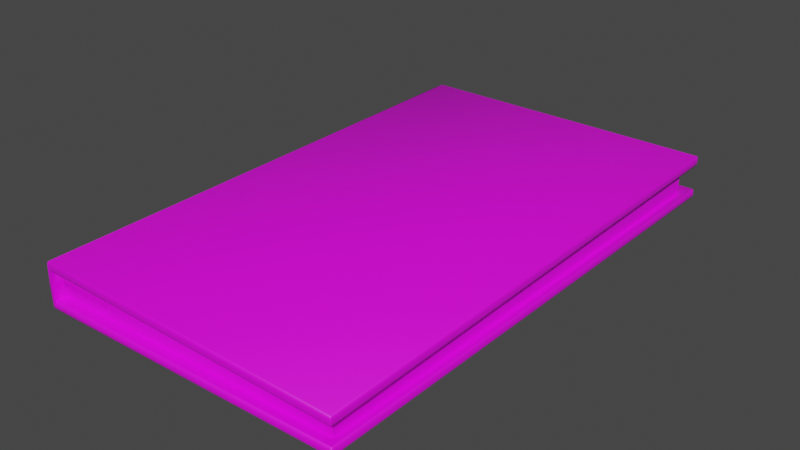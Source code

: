 # Source: Book.blend  (saved by Blender 2.93.21; exported with 4.5.12 LTS)
import bpy
from mathutils import Matrix  # noqa: F401  (used for matrix-valued properties, if any)

bpy.ops.wm.read_factory_settings(use_empty=True)
scene = bpy.context.scene
scene.name = 'Scene'

# ---- collections
col_collection = bpy.data.collections.new('Collection'); scene.collection.children.link(col_collection)

# ---- images (referenced by path relative to the original .blend; pixels are not part of the script)
import os
ASSET_DIR = os.environ.get("B2B_ASSET_DIR", "")  # directory of the original .blend (textures are referenced by path, not embedded)
HERE = os.path.dirname(os.path.abspath(__file__))  # packed textures are extracted next to this script under _unpacked/

def load_image(name, relpath, width, height, colorspace="sRGB"):
    """Load a texture the original file referenced (path relative to the .blend, or extracted next to this script)."""
    p = next((c for c in (os.path.join(HERE, relpath), os.path.join(ASSET_DIR, relpath)) if relpath and os.path.exists(c)), "")
    if p:
        img = bpy.data.images.load(p, check_existing=True)
        img.name = name
    else:  # same state as the original file: an image datablock whose file is absent (Cycles renders it pink)
        img = bpy.data.images.new(name, width, height)
        img.source = "FILE"
        img.filepath = "//" + (relpath or name)
    img.colorspace_settings.name = colorspace
    return img
img_yw1_png = load_image('yw1.png', 'yw1.png', 1024, 1024, 'sRGB')

# ---- materials (node trees are filled in below, after node groups)
mat_x = bpy.data.materials.new('材质')
mat_x.use_transparent_shadow = False

# ---- material node trees
mat_x.use_nodes = True; mat_x.node_tree.nodes.clear()
_N = mat_x.node_tree.nodes; _L = mat_x.node_tree.links
n0 = _N.new('ShaderNodeBsdfPrincipled'); n0.name = 'Principled BSDF'; n0.location = (10, 300)
n0.distribution = 'GGX'
n0.subsurface_method = 'BURLEY'
n0.inputs[3].default_value = 1.45
n0.inputs[27].default_value = (0.0, 0.0, 0.0, 1.0)
n0.inputs[28].default_value = 1.0
n1 = _N.new('ShaderNodeOutputMaterial'); n1.name = 'Material Output'; n1.location = (300, 300)
n2 = _N.new('ShaderNodeTexImage'); n2.name = '图像纹理'; n2.location = (-280, 280)
n2.image = img_yw1_png
_L.new(n0.outputs[0], n1.inputs[0])
_L.new(n2.outputs[0], n0.inputs[0])
n1.is_active_output = True

# ---- world
world_world = bpy.data.worlds.new('World'); scene.world = world_world
world_world.use_nodes = True; world_world.node_tree.nodes.clear()
_N = world_world.node_tree.nodes; _L = world_world.node_tree.links
n0 = _N.new('ShaderNodeOutputWorld'); n0.name = 'World Output'; n0.location = (300, 300)
n1 = _N.new('ShaderNodeBackground'); n1.name = 'Background'; n1.location = (10, 300)
n1.inputs[0].default_value = (0.05088, 0.05088, 0.05088, 1.0)
_L.new(n1.outputs[0], n0.inputs[0])
n0.is_active_output = True
world_world.color = (0.05088, 0.05088, 0.05088)
world_world.use_sun_shadow = False
world_world.sun_shadow_jitter_overblur = 0.0

# ---- meshes
me_book_pile_04_001 = bpy.data.meshes.new('Book_Pile_04.001')
me_book_pile_04_001.from_pydata([(-1.662, -3.085, 0.1224), (-1.669, -3.085, -0.03963), (-1.663, -3.085, -0.1791), (1.705, -3.063, -0.1584), (1.704, -3.062, 0.08839), (1.703, 2.496, -0.1385), (1.703, 2.496, 0.1717), (-1.75, 2.64, 0.01348), (-1.757, 2.585, 0.0112), (-1.697, 2.491, 0.008646), (-1.69, 2.491, 0.1706), (-1.705, 2.625, 0.01366), (-1.698, 2.625, 0.1756), (-1.689, -3.187, -0.2781), (-1.703, -3.188, -0.2681), (-1.709, -3.189, -0.2434), (-1.69, -3.206, -0.243), (-1.689, -3.2, -0.2678), (-1.702, -3.202, -0.2437), (-1.687, -3.206, 0.197), (-1.7, -3.202, 0.1973), (-1.707, -3.189, 0.1967), (-1.685, -3.187, 0.2322), (-1.686, -3.2, 0.2219), (-1.699, -3.188, 0.2216), (-1.709, 2.662, 0.2871), (-1.723, 2.664, 0.2769), (-1.731, 2.666, 0.2527), (-1.738, 2.641, 0.2495), (-1.71, 2.682, 0.2537), (-1.708, 2.676, 0.2777), (-1.722, 2.678, 0.2539), (-1.712, 2.681, -0.1872), (-1.723, 2.677, -0.1874), (-1.731, 2.664, -0.1882), (-1.71, 2.662, -0.2232), (-1.71, 2.676, -0.2123), (-1.724, 2.663, -0.2132), (-1.718, -3.19, -0.04049), (-1.711, -3.202, -0.04037), (1.804, -3.169, -0.19), (1.8, -3.17, -0.2165), (1.789, -3.171, -0.2291), (1.787, -3.188, -0.1896), (1.799, -3.183, -0.1884), (1.798, -3.181, -0.1625), (1.786, -3.187, -0.1635), (1.803, -3.168, -0.1639), (1.788, -3.184, -0.2162), (1.785, -3.166, -0.1303), (1.797, -3.167, -0.139), (1.785, -3.18, -0.1388), (1.787, -3.188, 0.1207), (1.789, -3.184, 0.1474), (1.789, -3.171, 0.1607), (1.804, -3.169, 0.1205), (1.799, -3.182, 0.1188), (1.797, -3.18, 0.08159), (1.802, -3.167, 0.08306), (1.785, -3.186, 0.08329), (1.8, -3.17, 0.1473), (-1.734, 2.678, 0.0152), (-1.742, 2.667, 0.01463), (1.805, 2.676, 0.2318), (1.801, 2.676, 0.259), (1.791, 2.677, 0.2729), (1.789, 2.696, 0.2354), (1.8, 2.689, 0.2322), (1.798, 2.689, 0.1942), (1.787, 2.695, 0.197), (1.803, 2.675, 0.1934), (1.79, 2.691, 0.2614), (1.785, 2.689, 0.1715), (1.785, 2.675, 0.1603), (1.797, 2.675, 0.1682), (-1.743, 2.585, -0.2163), (-1.749, 2.59, -0.191), (1.787, 2.696, -0.1827), (1.788, 2.692, -0.2094), (1.789, 2.678, -0.2227), (1.804, 2.677, -0.1842), (1.799, 2.69, -0.1821), (1.798, 2.689, -0.1559), (1.803, 2.676, -0.1574), (1.787, 2.695, -0.156), (1.8, 2.678, -0.2104), (-1.662, -3.179, 0.1225), (-1.66, -3.196, 0.1353), (-1.657, -3.203, 0.1664), (-1.666, -3.203, -0.04282), (-1.7, 2.681, 0.2181), (-1.691, 2.674, 0.1901), (-1.698, 2.674, 0.01472), (-1.69, 2.659, 0.1775), (-1.696, 2.659, 0.0151), (1.796, -3.165, 0.05866), (1.784, -3.165, 0.05083), (1.784, -3.179, 0.05886), (1.786, 2.675, -0.1213), (1.786, 2.688, -0.1309), (1.798, 2.675, -0.1311), (-1.74, 2.584, 0.2729), (-1.747, 2.584, 0.2471), (-1.659, -3.203, -0.2229), (-1.701, 2.681, -0.1642), (-1.699, -3.199, -0.2636), (-1.696, -3.199, 0.2173), (-1.719, 2.675, 0.2732), (-1.72, 2.674, -0.208), (1.798, -3.181, -0.2103), (1.795, -3.178, -0.1422), (1.798, -3.181, 0.1408), (1.799, 2.687, 0.2541), (1.795, 2.686, 0.1734), (1.798, 2.689, -0.2038), (1.794, -3.177, 0.06166), (1.796, 2.686, -0.1347), (-1.691, 2.491, -0.1309), (-1.692, 2.674, -0.1363), (-1.691, 2.659, -0.1248), (-1.663, -3.179, -0.1793), (-1.661, -3.196, -0.192), (-1.699, 2.625, -0.1258)], [], [(19, 52, 53, 23), (21, 102, 28, 7, 8, 38), (51, 121, 103, 46), (50, 100, 98, 49), (74, 95, 96, 73), (62, 7, 28, 27), (3, 5, 6, 4), (11, 9, 117, 122), (23, 53, 54, 22), (36, 78, 79, 35), (118, 99, 84, 104), (25, 65, 71, 30), (18, 39, 38, 15), (43, 44, 45, 46), (44, 40, 47, 45), (55, 56, 57, 58), (56, 52, 59, 57), (66, 67, 68, 69), (67, 63, 70, 68), (80, 81, 82, 83), (81, 77, 84, 82), (11, 122, 119, 94, 93, 12), (91, 93, 94, 92), (54, 65, 25, 22), (97, 87, 86, 96), (28, 102, 101, 26, 27), (59, 88, 87, 97), (38, 39, 20, 21), (38, 8, 76, 15), (58, 70, 63, 55), (42, 79, 85, 41), (80, 83, 47, 40), (121, 51, 49, 120), (10, 6, 5, 117, 9), (70, 58, 95, 74), (76, 75, 14, 15), (32, 29, 66, 69, 90, 104, 84, 77), (55, 63, 64, 60), (30, 71, 66, 29), (72, 73, 93, 91), (62, 61, 33, 34), (32, 77, 78, 36), (89, 1, 0, 86, 87, 88), (37, 75, 76, 34), (91, 90, 69, 72), (2, 120, 49, 98, 119, 122, 117, 5, 3), (60, 64, 65, 54), (24, 101, 102, 21), (32, 33, 61, 31, 29), (4, 6, 10, 12, 93, 73, 96, 86, 0), (1, 89, 103, 121, 120, 2), (103, 89, 88, 59, 52, 19, 16, 43, 46), (92, 118, 104, 90, 91), (18, 15, 14, 105), (14, 13, 17, 105), (17, 16, 18, 105), (24, 21, 20, 106), (20, 19, 23, 106), (23, 22, 24, 106), (31, 27, 26, 107), (26, 25, 30, 107), (30, 29, 31, 107), (37, 34, 33, 108), (33, 32, 36, 108), (36, 35, 37, 108), (48, 42, 41, 109), (41, 40, 44, 109), (44, 43, 48, 109), (45, 47, 50, 110), (50, 49, 51, 110), (51, 46, 45, 110), (60, 54, 53, 111), (53, 52, 56, 111), (56, 55, 60, 111), (71, 65, 64, 112), (64, 63, 67, 112), (67, 66, 71, 112), (74, 73, 72, 113), (72, 69, 68, 113), (68, 70, 74, 113), (85, 79, 78, 114), (78, 77, 81, 114), (81, 80, 85, 114), (97, 96, 95, 115), (95, 58, 57, 115), (57, 59, 97, 115), (82, 84, 99, 116), (99, 98, 100, 116), (100, 83, 82, 116), (0, 1, 2, 3, 4), (7, 62, 34, 76, 8), (80, 40, 41, 85), (13, 42, 48, 17), (118, 119, 98, 99), (31, 61, 62, 27), (14, 75, 37, 35, 13), (92, 94, 119, 118), (47, 83, 100, 50), (17, 48, 43, 16), (9, 11, 12, 10), (101, 24, 22, 25, 26), (16, 19, 20, 39, 18), (79, 42, 13, 35)])
me_book_pile_04_001.polygons.foreach_set('use_smooth', [True] * 103)
_k = set([(0, 4), (0, 86), (2, 3), (2, 120), (3, 4), (3, 5), (4, 6), (5, 6), (5, 117), (6, 10), (10, 12), (12, 93), (86, 87), (87, 88), (88, 89), (89, 103), (91, 93), (103, 121), (117, 122), (118, 119), (119, 122), (120, 121)])
me_book_pile_04_001.attributes.new('sharp_edge', 'BOOLEAN', 'EDGE').data.foreach_set('value', [ (min(e.vertices), max(e.vertices)) in _k for e in me_book_pile_04_001.edges])
_uv = me_book_pile_04_001.uv_layers.new(name='UVMap')
_uv.uv.foreach_set('vector', [0.7106, 0.2353, 0.7128, 0.3672, 0.7123, 0.3673, 0.7101, 0.2354, 0.9696, 0.2341, 0.9696, 0.01444, 0.9696, 0.01229, 0.9736, 0.01235, 0.9736, 0.01448, 0.9737, 0.2342, 0.7173, 0.3671, 0.7173, 0.2363, 0.7178, 0.2364, 0.7177, 0.3671, 0.9682, 0.01141, 0.9692, 0.2338, 0.9688, 0.2338, 0.9678, 0.01142, 0.8362, 0.4571, 0.8367, 0.2349, 0.8372, 0.2349, 0.8367, 0.4571, 0.9736, 0.01134, 0.9736, 0.01235, 0.9696, 0.01229, 0.9696, 0.01133, 0.9312, 0.0, 0.9312, 0.4737, 0.9192, 0.4737, 0.9216, 9.727e-05, 0.7328, 0.2395, 0.7328, 0.2344, 0.7353, 0.2344, 0.7352, 0.2395, 0.5682, 0.01086, 0.7003, 0.01092, 0.7003, 0.01141, 0.5682, 0.01138, 0.835, 0.2344, 0.7021, 0.2344, 0.7021, 0.2339, 0.835, 0.2339, 0.703, 0.236, 0.7033, 0.3679, 0.7029, 0.3679, 0.7025, 0.2356, 0.5682, 0.2341, 0.7012, 0.2341, 0.7012, 0.2346, 0.5682, 0.2346, 0.9772, 0.2347, 0.9737, 0.2346, 0.9737, 0.2342, 0.9772, 0.2342, 0.7182, 0.3672, 0.7181, 0.3676, 0.7177, 0.3676, 0.7177, 0.3671, 0.9855, 0.01086, 0.9855, 0.01138, 0.985, 0.01142, 0.985, 0.0109, 0.9841, 0.2339, 0.9841, 0.2344, 0.9835, 0.2343, 0.9835, 0.2338, 0.7128, 0.3676, 0.7128, 0.3672, 0.7134, 0.3671, 0.7135, 0.3676, 0.7097, 0.368, 0.7096, 0.3684, 0.709, 0.3684, 0.709, 0.3679, 0.9841, 0.01086, 0.9841, 0.01139, 0.9835, 0.01142, 0.9835, 0.0109, 0.9855, 0.2339, 0.9855, 0.2344, 0.985, 0.2344, 0.985, 0.2339, 0.7025, 0.3684, 0.7024, 0.3679, 0.7029, 0.3679, 0.7029, 0.3684, 0.7328, 0.2395, 0.7352, 0.2395, 0.7351, 0.2408, 0.7327, 0.2408, 0.7299, 0.2408, 0.7299, 0.2395, 0.7297, 0.2413, 0.7299, 0.2408, 0.7327, 0.2408, 0.7327, 0.2414, 0.5572, 0.03362, 0.5611, 0.9666, 0.002929, 0.9665, 0.002929, 0.03341, 0.8371, 0.2343, 0.9679, 0.2343, 0.968, 0.2349, 0.8372, 0.2349, 0.9696, 0.01229, 0.9696, 0.01444, 0.9692, 0.01443, 0.9692, 0.01137, 0.9696, 0.01133, 0.7134, 0.3671, 0.7111, 0.2365, 0.7116, 0.2364, 0.7139, 0.3671, 0.9737, 0.2342, 0.9737, 0.2346, 0.9697, 0.2346, 0.9696, 0.2341, 0.9737, 0.2342, 0.9736, 0.01448, 0.9771, 0.01429, 0.9772, 0.2342, 0.9835, 0.2338, 0.9835, 0.01142, 0.9841, 0.01139, 0.9841, 0.2339, 0.7025, 0.01141, 0.7021, 0.2339, 0.7016, 0.2339, 0.702, 0.01144, 0.9855, 0.2339, 0.985, 0.2339, 0.985, 0.01142, 0.9855, 0.01138, 0.8368, 0.01086, 0.9678, 0.01089, 0.9678, 0.01142, 0.8367, 0.01149, 0.7238, 0.2346, 0.724, 0.3633, 0.7186, 0.3633, 0.7186, 0.2346, 0.721, 0.2344, 0.9835, 0.01142, 0.9835, 0.2338, 0.983, 0.2338, 0.983, 0.01143, 0.9771, 0.01429, 0.9776, 0.01446, 0.9776, 0.2341, 0.9772, 0.2342, 0.7021, 0.2353, 0.7097, 0.2353, 0.7097, 0.368, 0.709, 0.3679, 0.7091, 0.2357, 0.7025, 0.2356, 0.7029, 0.3679, 0.7024, 0.3679, 0.9841, 0.2339, 0.9841, 0.01139, 0.9846, 0.01135, 0.9846, 0.234, 0.7101, 0.2354, 0.7101, 0.3681, 0.7097, 0.368, 0.7097, 0.2353, 0.8367, 0.4576, 0.8367, 0.4571, 0.9687, 0.4571, 0.9687, 0.4576, 0.9736, 0.01134, 0.9737, 0.0109, 0.9772, 0.01095, 0.9772, 0.01145, 0.7021, 0.2353, 0.7024, 0.3679, 0.702, 0.368, 0.7016, 0.2353, 0.7403, 0.238, 0.7358, 0.238, 0.7358, 0.2352, 0.7394, 0.2352, 0.7401, 0.2349, 0.7403, 0.2344, 0.9776, 0.01148, 0.9776, 0.01446, 0.9771, 0.01429, 0.9772, 0.01145, 0.7086, 0.2361, 0.7091, 0.2357, 0.709, 0.3679, 0.7086, 0.3679, 0.8367, 0.01509, 0.8367, 0.01149, 0.9678, 0.01142, 0.9688, 0.2338, 0.8366, 0.2338, 0.8362, 0.2325, 0.8366, 0.2274, 0.9656, 0.227, 0.9648, 0.01538, 0.7008, 0.01144, 0.7017, 0.234, 0.7012, 0.2341, 0.7003, 0.01141, 0.9693, 0.2341, 0.9692, 0.01443, 0.9696, 0.01444, 0.9696, 0.2341, 0.7021, 0.2353, 0.7021, 0.2348, 0.7056, 0.2344, 0.7097, 0.2348, 0.7097, 0.2353, 0.8401, 0.2388, 0.8398, 0.4503, 0.9687, 0.4507, 0.969, 0.4557, 0.9687, 0.4571, 0.8367, 0.4571, 0.8372, 0.2349, 0.968, 0.2349, 0.968, 0.2385, 0.7358, 0.238, 0.7403, 0.238, 0.7403, 0.2411, 0.7401, 0.2406, 0.7394, 0.2404, 0.7358, 0.2404, 0.7178, 0.2364, 0.7147, 0.2361, 0.7111, 0.2365, 0.7134, 0.3671, 0.7128, 0.3672, 0.7106, 0.2353, 0.7182, 0.2352, 0.7182, 0.3672, 0.7177, 0.3671, 0.7327, 0.2414, 0.7353, 0.2413, 0.7358, 0.2416, 0.7292, 0.2416, 0.7297, 0.2413, 0.9772, 0.2347, 0.9772, 0.2342, 0.9776, 0.2341, 0.9776, 0.2345, 0.8351, 0.01132, 0.8346, 0.01137, 0.8346, 0.01086, 0.835, 0.01092, 0.7186, 0.2352, 0.7182, 0.2352, 0.7182, 0.2347, 0.7185, 0.2349, 0.9693, 0.2341, 0.9696, 0.2341, 0.9697, 0.2346, 0.9693, 0.2345, 0.7106, 0.2349, 0.7106, 0.2353, 0.7101, 0.2354, 0.7102, 0.235, 0.5682, 0.01086, 0.5682, 0.01138, 0.5677, 0.01132, 0.5678, 0.01091, 0.9696, 0.01086, 0.9696, 0.01133, 0.9692, 0.01137, 0.9693, 0.01097, 0.5677, 0.2341, 0.5682, 0.2341, 0.5682, 0.2346, 0.5678, 0.2345, 0.7101, 0.2354, 0.7097, 0.2353, 0.7097, 0.2348, 0.7101, 0.235, 0.9776, 0.01148, 0.9772, 0.01145, 0.9772, 0.01095, 0.9776, 0.01106, 0.7021, 0.2348, 0.7021, 0.2353, 0.7016, 0.2353, 0.7017, 0.235, 0.835, 0.2344, 0.835, 0.2339, 0.8355, 0.2339, 0.8354, 0.2343, 0.7025, 0.01092, 0.7025, 0.01141, 0.702, 0.01144, 0.7021, 0.01104, 0.986, 0.01133, 0.9855, 0.01138, 0.9855, 0.01086, 0.9859, 0.01092, 0.7181, 0.3676, 0.7182, 0.3672, 0.7186, 0.3672, 0.7185, 0.3676, 0.985, 0.0109, 0.985, 0.01142, 0.9846, 0.01146, 0.9847, 0.01103, 0.9682, 0.01141, 0.9678, 0.01142, 0.9678, 0.01089, 0.9681, 0.01098, 0.7173, 0.3671, 0.7177, 0.3671, 0.7177, 0.3676, 0.7173, 0.3675, 0.7008, 0.01144, 0.7003, 0.01141, 0.7003, 0.01092, 0.7007, 0.01103, 0.7123, 0.3673, 0.7128, 0.3672, 0.7128, 0.3676, 0.7124, 0.3676, 0.9841, 0.2344, 0.9841, 0.2339, 0.9846, 0.234, 0.9845, 0.2344, 0.7012, 0.2346, 0.7012, 0.2341, 0.7017, 0.234, 0.7016, 0.2345, 0.9846, 0.01135, 0.9841, 0.01139, 0.9841, 0.01086, 0.9845, 0.01093, 0.7096, 0.3684, 0.7097, 0.368, 0.7101, 0.3681, 0.71, 0.3684, 0.8362, 0.4571, 0.8367, 0.4571, 0.8367, 0.4576, 0.8363, 0.4575, 0.7086, 0.3679, 0.709, 0.3679, 0.709, 0.3684, 0.7086, 0.3682, 0.9835, 0.0109, 0.9835, 0.01142, 0.983, 0.01143, 0.9831, 0.011, 0.7016, 0.2339, 0.7021, 0.2339, 0.7021, 0.2344, 0.7017, 0.2343, 0.702, 0.368, 0.7024, 0.3679, 0.7025, 0.3684, 0.7021, 0.3684, 0.9855, 0.2344, 0.9855, 0.2339, 0.986, 0.234, 0.9858, 0.2344, 0.8371, 0.2343, 0.8372, 0.2349, 0.8367, 0.2349, 0.8368, 0.2344, 0.983, 0.2338, 0.9835, 0.2338, 0.9835, 0.2343, 0.9831, 0.2342, 0.7135, 0.3676, 0.7134, 0.3671, 0.7139, 0.3671, 0.7138, 0.3675, 0.7029, 0.3684, 0.7029, 0.3679, 0.7033, 0.3679, 0.7033, 0.3683, 0.9688, 0.2343, 0.9688, 0.2338, 0.9692, 0.2338, 0.9691, 0.2342, 0.9846, 0.2339, 0.985, 0.2339, 0.985, 0.2344, 0.9847, 0.2343, 0.724, 0.2347, 0.7268, 0.2344, 0.7292, 0.2346, 0.7292, 0.3625, 0.7249, 0.3624, 0.9736, 0.01235, 0.9736, 0.01134, 0.9772, 0.01145, 0.9771, 0.01429, 0.9736, 0.01448, 0.9855, 0.2339, 0.9855, 0.01138, 0.986, 0.01133, 0.986, 0.234, 0.8346, 0.01137, 0.7025, 0.01141, 0.7025, 0.01092, 0.8346, 0.01086, 0.8365, 0.2343, 0.8366, 0.2338, 0.9688, 0.2338, 0.9688, 0.2343, 0.9696, 0.01086, 0.9737, 0.0109, 0.9736, 0.01134, 0.9696, 0.01133, 0.8351, 0.01132, 0.8362, 0.231, 0.8355, 0.2339, 0.835, 0.2339, 0.8346, 0.01137, 0.7327, 0.2414, 0.7327, 0.2408, 0.7351, 0.2408, 0.7353, 0.2413, 0.985, 0.01142, 0.985, 0.2339, 0.9846, 0.2339, 0.9846, 0.01146, 0.7186, 0.2352, 0.7186, 0.3672, 0.7182, 0.3672, 0.7182, 0.2352, 0.7328, 0.2344, 0.7328, 0.2395, 0.7299, 0.2395, 0.73, 0.2344, 0.567, 0.2311, 0.5677, 0.01132, 0.5682, 0.01138, 0.5682, 0.2341, 0.5677, 0.2341, 0.7182, 0.2352, 0.7106, 0.2353, 0.7106, 0.2349, 0.7147, 0.2344, 0.7182, 0.2347, 0.7021, 0.2339, 0.7025, 0.01141, 0.8346, 0.01137, 0.835, 0.2339])
me_book_pile_04_001.materials.append(mat_x)
me_book_pile_04_001.use_remesh_fix_poles = True
me_book_pile_04_001.use_remesh_preserve_attributes = False
me_book_pile_04_001.update()
me_book_pile_04_001.normals_split_custom_set([tuple(v) for v in zip(*[iter([-0.2005, -0.9772, 0.07048, 0.2008, -0.9794, 0.02291, 0.289, -0.8455, 0.449, -0.248, -0.8154, 0.5231, -0.9575, -0.2747, 0.08774, -0.9806, -0.05281, 0.1888, -0.9464, 0.1837, 0.2656, -0.9892, 0.1461, 0.01475, -0.9975, 0.06902, -0.01565, -0.9678, -0.2512, -0.01591, 0.1947, -0.7847, 0.5885, -0.002888, -0.8159, 0.5782, 0.02421, -0.9953, 0.09425, 0.2318, -0.9642, 0.1289, 0.8275, -0.16, 0.5382, 0.8032, 0.1704, 0.5709, 0.2429, 0.4461, 0.8614, 0.118, -0.1345, 0.9839, 0.8036, 0.2263, -0.5505, 0.7325, -0.147, -0.6647, 0.04434, -0.2316, -0.9718, 0.1557, 0.1474, -0.9768, -0.9159, 0.3974, -0.05587, -0.9892, 0.1461, 0.01475, -0.9464, 0.1837, 0.2656, -0.8768, 0.4567, 0.1506, 1.0, 0.0002389, 0.001093, 1.0, 0.0002389, 0.001093, 1.0, 0.0002389, 0.001093, 1.0, 0.0002389, 0.001093, 0.9966, -0.08226, 0.004592, 0.9035, 0.3801, -0.1978, 0.09666, 0.9952, 0.01509, 0.9966, -0.08001, 0.01856, -0.248, -0.8154, 0.5231, 0.289, -0.8455, 0.449, 0.381, -0.3041, 0.8731, -0.2028, -0.2664, 0.9423, -0.1531, 0.8522, -0.5003, 0.2675, 0.8227, -0.5016, 0.352, 0.2957, -0.8881, -0.1834, 0.2389, -0.9536, 0.3617, 0.8697, 0.3357, 0.2447, 0.8039, 0.542, 0.2232, 0.9672, 0.1214, 0.05556, 0.993, 0.1038, -0.3018, 0.2677, 0.915, 0.4327, 0.2781, 0.8576, 0.2982, 0.8093, 0.506, -0.1519, 0.7881, 0.5965, -0.5832, -0.8088, -0.07527, -0.6127, -0.7903, -0.0002053, -0.9678, -0.2512, -0.01591, -0.9468, -0.239, -0.2156, 0.2017, -0.9775, -0.06126, 0.7427, -0.6696, -0.007556, 0.7362, -0.6626, 0.1378, 0.2318, -0.9642, 0.1289, 0.7427, -0.6696, -0.007556, 0.982, -0.1833, -0.0447, 0.9806, -0.1376, 0.1398, 0.7362, -0.6626, 0.1378, 0.9917, -0.1269, 0.02141, 0.7422, -0.669, -0.0385, 0.7303, -0.6716, -0.1254, 0.988, -0.1123, -0.1056, 0.7422, -0.669, -0.0385, 0.2008, -0.9794, 0.02291, 0.1783, -0.976, -0.1252, 0.7303, -0.6716, -0.1254, 0.1925, 0.9783, 0.07694, 0.7672, 0.6411, -0.02041, 0.7545, 0.6484, -0.1013, 0.1893, 0.9764, -0.1043, 0.7672, 0.6411, -0.02041, 0.9854, 0.1543, 0.07155, 0.9864, 0.1124, -0.1201, 0.7545, 0.6484, -0.1013, 0.9901, 0.135, -0.03922, 0.7378, 0.6747, -0.01895, 0.7361, 0.6663, 0.1193, 0.9809, 0.1341, 0.1406, 0.7378, 0.6747, -0.01895, 0.2318, 0.9699, -0.07504, 0.2232, 0.9672, 0.1214, 0.7361, 0.6663, 0.1193, 0.9966, -0.08226, 0.004592, 0.9966, -0.08001, 0.01856, 0.9927, -0.119, 0.01848, 0.9946, -0.04792, -0.09231, 0.9932, -0.1134, -0.02795, 0.9958, -0.08911, -0.02237, 0.3729, 0.8767, -0.304, 0.9932, -0.1134, -0.02795, 0.9946, -0.04792, -0.09231, 0.9147, 0.4035, 0.02321, 0.381, -0.3041, 0.8731, 0.4327, 0.2781, 0.8576, -0.3018, 0.2677, 0.915, -0.2028, -0.2664, 0.9423, 0.1864, -0.7901, -0.584, -0.004437, -0.8101, -0.5863, -0.06221, -0.1977, -0.9783, 0.04434, -0.2316, -0.9718, -0.9464, 0.1837, 0.2656, -0.9806, -0.05281, 0.1888, -0.7669, 0.03681, 0.6407, -0.7221, 0.2447, 0.6471, -0.8768, 0.4567, 0.1506, 0.1783, -0.976, -0.1252, 0.002628, -0.9885, -0.151, -0.004437, -0.8101, -0.5863, 0.1864, -0.7901, -0.584, -0.9678, -0.2512, -0.01591, -0.6127, -0.7903, -0.0002053, -0.6244, -0.7788, 0.05899, -0.9575, -0.2747, 0.08774, -0.9678, -0.2512, -0.01591, -0.9975, 0.06902, -0.01565, -0.9641, 0.177, -0.1981, -0.9468, -0.239, -0.2156, 0.988, -0.1123, -0.1056, 0.9864, 0.1124, -0.1201, 0.9854, 0.1543, 0.07155, 0.9917, -0.1269, 0.02141, 0.34, -0.3089, -0.8882, 0.352, 0.2957, -0.8881, 0.8807, 0.2142, -0.4224, 0.8732, -0.2031, -0.443, 0.9901, 0.135, -0.03922, 0.9809, 0.1341, 0.1406, 0.9806, -0.1376, 0.1398, 0.982, -0.1833, -0.0447, -0.002888, -0.8159, 0.5782, 0.1947, -0.7847, 0.5885, 0.118, -0.1345, 0.9839, 0.05634, -0.1925, 0.9797, 0.8543, 0.5008, -0.1392, -0.001477, 1.0, 0.000232, -0.004612, 1.0, 0.001788, 0.09666, 0.9952, 0.01509, 0.9035, 0.3801, -0.1978, 0.9864, 0.1124, -0.1201, 0.988, -0.1123, -0.1056, 0.7325, -0.147, -0.6647, 0.8036, 0.2263, -0.5505, -0.9641, 0.177, -0.1981, -0.7506, 0.09203, -0.6543, -0.7613, -0.2491, -0.5986, -0.9468, -0.239, -0.2156, -0.1149, 0.9852, -0.1272, -0.1718, 0.9824, 0.0734, 0.1925, 0.9783, 0.07694, 0.1893, 0.9764, -0.1043, 0.05433, 0.9912, -0.121, 0.05556, 0.993, 0.1038, 0.2232, 0.9672, 0.1214, 0.2318, 0.9699, -0.07504, 0.9917, -0.1269, 0.02141, 0.9854, 0.1543, 0.07155, 0.9055, 0.1429, 0.3996, 0.8917, -0.2671, 0.3654, -0.1519, 0.7881, 0.5965, 0.2982, 0.8093, 0.506, 0.1925, 0.9783, 0.07694, -0.1718, 0.9824, 0.0734, 0.2286, 0.8147, -0.533, 0.1557, 0.1474, -0.9768, -0.01136, 0.1902, -0.9817, 0.3729, 0.8767, -0.304, -0.9159, 0.3974, -0.05587, -0.5806, 0.8142, -0.001601, -0.6177, 0.783, -0.07273, -0.9438, 0.2996, -0.1396, -0.1149, 0.9852, -0.1272, 0.2318, 0.9699, -0.07504, 0.2675, 0.8227, -0.5016, -0.1531, 0.8522, -0.5003, 0.9995, 0.03042, -0.004999, 0.9298, -0.3038, -0.2076, 0.4445, -0.8956, -0.0206, 0.9989, 0.02853, -0.03734, 0.9992, 0.0177, -0.03461, 0.999, 0.02574, -0.03702, -0.6782, 0.3072, -0.6676, -0.7506, 0.09203, -0.6543, -0.9641, 0.177, -0.1981, -0.9438, 0.2996, -0.1396, 0.3729, 0.8767, -0.304, 0.05433, 0.9912, -0.121, 0.1893, 0.9764, -0.1043, 0.2286, 0.8147, -0.533, -0.09379, 0.00358, 0.9956, 0.05634, -0.1925, 0.9797, 0.118, -0.1345, 0.9839, 0.2429, 0.4461, 0.8614, 0.08346, 0.1888, 0.9785, -0.09379, 0.00358, 0.9956, -0.09379, 0.00358, 0.9956, -0.0846, -0.001097, 0.9964, -0.09307, 0.004235, 0.9957, 0.8917, -0.2671, 0.3654, 0.9055, 0.1429, 0.3996, 0.4327, 0.2781, 0.8576, 0.381, -0.3041, 0.8731, -0.7321, -0.2489, 0.6341, -0.7669, 0.03681, 0.6407, -0.9806, -0.05281, 0.1888, -0.9575, -0.2747, 0.08774, -0.1149, 0.9852, -0.1272, -0.6177, 0.783, -0.07273, -0.5806, 0.8142, -0.001601, -0.5218, 0.8281, 0.205, -0.1718, 0.9824, 0.0734, -0.1058, 0.04357, -0.9934, -0.1309, 0.07969, -0.9882, -0.1069, 0.04418, -0.9933, -0.1069, 0.04418, -0.9933, -0.01136, 0.1902, -0.9817, 0.1557, 0.1474, -0.9768, 0.04434, -0.2316, -0.9718, -0.06221, -0.1977, -0.9783, -0.1069, 0.04418, -0.9933, 0.9298, -0.3038, -0.2076, 0.9995, 0.03042, -0.004999, 0.9991, 0.02315, 0.03475, 0.9993, 0.01785, 0.03284, 0.9991, 0.02315, 0.03475, 0.4742, -0.8673, -0.1514, 0.02421, -0.9953, 0.09425, 0.009458, -0.9999, -0.008261, 0.002628, -0.9885, -0.151, 0.1783, -0.976, -0.1252, 0.2008, -0.9794, 0.02291, -0.2005, -0.9772, 0.07048, -0.1808, -0.9807, -0.07438, 0.2017, -0.9775, -0.06126, 0.2318, -0.9642, 0.1289, 0.9147, 0.4035, 0.02321, 0.3617, 0.8697, 0.3357, 0.05556, 0.993, 0.1038, 0.05433, 0.9912, -0.121, 0.3729, 0.8767, -0.304, -0.5832, -0.8088, -0.07527, -0.9468, -0.239, -0.2156, -0.7613, -0.2491, -0.5986, -0.5792, -0.6957, -0.4249, -0.7613, -0.2491, -0.5986, -0.1937, -0.2326, -0.9531, -0.2434, -0.8145, -0.5267, -0.5792, -0.6957, -0.4249, -0.2434, -0.8145, -0.5267, -0.1808, -0.9807, -0.07438, -0.5832, -0.8088, -0.07527, -0.5792, -0.6957, -0.4249, -0.7321, -0.2489, 0.6341, -0.9575, -0.2747, 0.08774, -0.6244, -0.7788, 0.05899, -0.579, -0.6886, 0.4366, -0.6244, -0.7788, 0.05899, -0.2005, -0.9772, 0.07048, -0.248, -0.8154, 0.5231, -0.579, -0.6886, 0.4366, -0.248, -0.8154, 0.5231, -0.2028, -0.2664, 0.9423, -0.7321, -0.2489, 0.6341, -0.579, -0.6886, 0.4366, -0.5218, 0.8281, 0.205, -0.8768, 0.4567, 0.1506, -0.7221, 0.2447, 0.6471, -0.5404, 0.7088, 0.4534, -0.7221, 0.2447, 0.6471, -0.3018, 0.2677, 0.915, -0.1519, 0.7881, 0.5965, -0.5404, 0.7088, 0.4534, -0.1519, 0.7881, 0.5965, -0.1718, 0.9824, 0.0734, -0.5218, 0.8281, 0.205, -0.5404, 0.7088, 0.4534, -0.6782, 0.3072, -0.6676, -0.9438, 0.2996, -0.1396, -0.6177, 0.783, -0.07273, -0.5968, 0.6893, -0.4107, -0.6177, 0.783, -0.07273, -0.1149, 0.9852, -0.1272, -0.1531, 0.8522, -0.5003, -0.5968, 0.6893, -0.4107, -0.1531, 0.8522, -0.5003, -0.1834, 0.2389, -0.9536, -0.6782, 0.3072, -0.6676, -0.5968, 0.6893, -0.4107, 0.2631, -0.8311, -0.4899, 0.34, -0.3089, -0.8882, 0.8732, -0.2031, -0.443, 0.7195, -0.6463, -0.2543, 0.8732, -0.2031, -0.443, 0.982, -0.1833, -0.0447, 0.7427, -0.6696, -0.007556, 0.7195, -0.6463, -0.2543, 0.7427, -0.6696, -0.007556, 0.2017, -0.9775, -0.06126, 0.2631, -0.8311, -0.4899, 0.7195, -0.6463, -0.2543, 0.7362, -0.6626, 0.1378, 0.9806, -0.1376, 0.1398, 0.8275, -0.16, 0.5382, 0.6697, -0.5931, 0.4468, 0.8275, -0.16, 0.5382, 0.118, -0.1345, 0.9839, 0.1947, -0.7847, 0.5885, 0.6697, -0.5931, 0.4468, 0.1947, -0.7847, 0.5885, 0.2318, -0.9642, 0.1289, 0.7362, -0.6626, 0.1378, 0.6697, -0.5931, 0.4468, 0.8917, -0.2671, 0.3654, 0.381, -0.3041, 0.8731, 0.289, -0.8455, 0.449, 0.7265, -0.6464, 0.2329, 0.289, -0.8455, 0.449, 0.2008, -0.9794, 0.02291, 0.7422, -0.669, -0.0385, 0.7265, -0.6464, 0.2329, 0.7422, -0.669, -0.0385, 0.9917, -0.1269, 0.02141, 0.8917, -0.2671, 0.3654, 0.7265, -0.6464, 0.2329, 0.2982, 0.8093, 0.506, 0.4327, 0.2781, 0.8576, 0.9055, 0.1429, 0.3996, 0.7615, 0.5975, 0.2514, 0.9055, 0.1429, 0.3996, 0.9854, 0.1543, 0.07155, 0.7672, 0.6411, -0.02041, 0.7615, 0.5975, 0.2514, 0.7672, 0.6411, -0.02041, 0.1925, 0.9783, 0.07694, 0.2982, 0.8093, 0.506, 0.7615, 0.5975, 0.2514, 0.8036, 0.2263, -0.5505, 0.1557, 0.1474, -0.9768, 0.2286, 0.8147, -0.533, 0.6613, 0.6203, -0.4218, 0.2286, 0.8147, -0.533, 0.1893, 0.9764, -0.1043, 0.7545, 0.6484, -0.1013, 0.6613, 0.6203, -0.4218, 0.7545, 0.6484, -0.1013, 0.9864, 0.1124, -0.1201, 0.8036, 0.2263, -0.5505, 0.6613, 0.6203, -0.4218, 0.8807, 0.2142, -0.4224, 0.352, 0.2957, -0.8881, 0.2675, 0.8227, -0.5016, 0.7086, 0.6535, -0.2661, 0.2675, 0.8227, -0.5016, 0.2318, 0.9699, -0.07504, 0.7378, 0.6747, -0.01895, 0.7086, 0.6535, -0.2661, 0.7378, 0.6747, -0.01895, 0.9901, 0.135, -0.03922, 0.8807, 0.2142, -0.4224, 0.7086, 0.6535, -0.2661, 0.1864, -0.7901, -0.584, 0.04434, -0.2316, -0.9718, 0.7325, -0.147, -0.6647, 0.653, -0.5883, -0.477, 0.7325, -0.147, -0.6647, 0.988, -0.1123, -0.1056, 0.7303, -0.6716, -0.1254, 0.653, -0.5883, -0.477, 0.7303, -0.6716, -0.1254, 0.1783, -0.976, -0.1252, 0.1864, -0.7901, -0.584, 0.653, -0.5883, -0.477, 0.7361, 0.6663, 0.1193, 0.2232, 0.9672, 0.1214, 0.2447, 0.8039, 0.542, 0.6862, 0.6056, 0.403, 0.2447, 0.8039, 0.542, 0.2429, 0.4461, 0.8614, 0.8032, 0.1704, 0.5709, 0.6862, 0.6056, 0.403, 0.8032, 0.1704, 0.5709, 0.9809, 0.1341, 0.1406, 0.7361, 0.6663, 0.1193, 0.6862, 0.6056, 0.403, 0.4445, -0.8956, -0.0206, 0.9298, -0.3038, -0.2076, 0.4742, -0.8673, -0.1514, 0.006675, -1.0, 0.001725, 0.006675, -1.0, 0.001725, -0.9892, 0.1461, 0.01475, -0.9159, 0.3974, -0.05587, -0.9438, 0.2996, -0.1396, -0.9641, 0.177, -0.1981, -0.9975, 0.06902, -0.01565, 0.9901, 0.135, -0.03922, 0.982, -0.1833, -0.0447, 0.8732, -0.2031, -0.443, 0.8807, 0.2142, -0.4224, -0.1937, -0.2326, -0.9531, 0.34, -0.3089, -0.8882, 0.2631, -0.8311, -0.4899, -0.2434, -0.8145, -0.5267, 0.3617, 0.8697, 0.3357, 0.08346, 0.1888, 0.9785, 0.2429, 0.4461, 0.8614, 0.2447, 0.8039, 0.542, -0.5218, 0.8281, 0.205, -0.5806, 0.8142, -0.001601, -0.9159, 0.3974, -0.05587, -0.8768, 0.4567, 0.1506, -0.7613, -0.2491, -0.5986, -0.7506, 0.09203, -0.6543, -0.6782, 0.3072, -0.6676, -0.1834, 0.2389, -0.9536, -0.1937, -0.2326, -0.9531, 0.9147, 0.4035, 0.02321, 0.9946, -0.04792, -0.09231, 0.9927, -0.119, 0.01848, 0.3617, 0.8697, 0.3357, 0.9806, -0.1376, 0.1398, 0.9809, 0.1341, 0.1406, 0.8032, 0.1704, 0.5709, 0.8275, -0.16, 0.5382, -0.2434, -0.8145, -0.5267, 0.2631, -0.8311, -0.4899, 0.2017, -0.9775, -0.06126, -0.1808, -0.9807, -0.07438, 0.9035, 0.3801, -0.1978, 0.9966, -0.08226, 0.004592, 0.9958, -0.08911, -0.02237, 0.8543, 0.5008, -0.1392, -0.7669, 0.03681, 0.6407, -0.7321, -0.2489, 0.6341, -0.2028, -0.2664, 0.9423, -0.3018, 0.2677, 0.915, -0.7221, 0.2447, 0.6471, -0.1808, -0.9807, -0.07438, -0.2005, -0.9772, 0.07048, -0.6244, -0.7788, 0.05899, -0.6127, -0.7903, -0.0002053, -0.5832, -0.8088, -0.07527, 0.352, 0.2957, -0.8881, 0.34, -0.3089, -0.8882, -0.1937, -0.2326, -0.9531, -0.1834, 0.2389, -0.9536])] * 3)])

# ---- objects
ob_book_pile_04_001 = bpy.data.objects.new('Book_Pile_04.001', me_book_pile_04_001)

# ---- transforms, parenting, visibility, modifiers, constraints
ob_book_pile_04_001.location = (0.0, 0.0, 0.0)

# ---- collection membership
col_collection.objects.link(ob_book_pile_04_001)

# ---- scene / render settings (as saved in the file)
scene.frame_start = 1; scene.frame_end = 250; scene.frame_set(1)
scene.render.engine = 'BLENDER_EEVEE_NEXT'
scene.cycles.use_denoising = False
scene.cycles.samples = 128
scene.cycles.sampling_pattern = 'TABULATED_SOBOL'
scene.cycles.use_adaptive_sampling = False
scene.cycles.use_light_tree = False
scene.view_settings.view_transform = 'Filmic'
bpy.context.view_layer.update()

# ---- added for rendering (the .blend has no active camera and no usable light): camera, sun
cam_auto = bpy.data.cameras.new('AutoCamera')
cam_auto.lens = 50.0
cam_auto.sensor_width = 36.0
cam_auto.clip_end = 1000.0
ob_auto_camera = bpy.data.objects.new('AutoCamera', cam_auto)
scene.collection.objects.link(ob_auto_camera)
ob_auto_camera.location = (6.42328, -7.93426, 5.12404)
ob_auto_camera.rotation_euler = (1.09748, -7.21219e-08, 0.694738)
scene.camera = ob_auto_camera
light_auto_sun = bpy.data.lights.new('AutoSun', 'SUN')
light_auto_sun.energy = 3.0
light_auto_sun.angle = 0.0523599
ob_auto_sun = bpy.data.objects.new('AutoSun', light_auto_sun)
scene.collection.objects.link(ob_auto_sun)
ob_auto_sun.rotation_euler = (0.872665, 0.174533, 0.523599)
bpy.context.view_layer.update()
